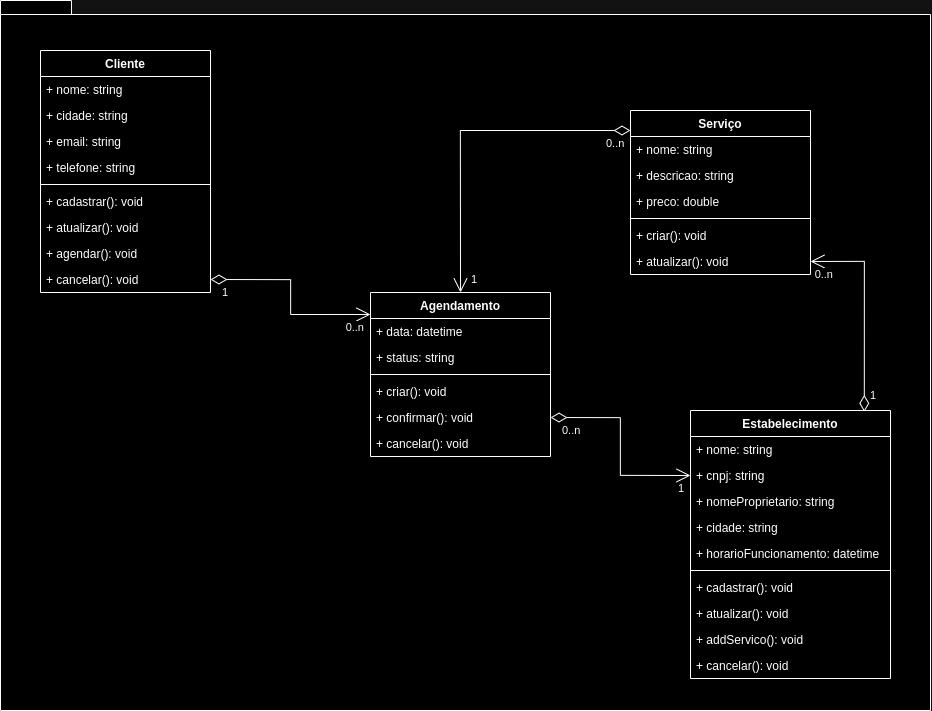

The diagram above was exported from draw.io. Its source (the exported page's mxGraphModel, read from the mxfile embedded in the PNG):
<mxGraphModel dx="997" dy="1166" grid="1" gridSize="10" guides="1" tooltips="1" connect="1" arrows="1" fold="1" page="1" pageScale="1" pageWidth="850" pageHeight="1100" math="0" shadow="0">
  <root>
    <mxCell id="0" />
    <mxCell id="1" parent="0" />
    <mxCell id="j9pXkA7D0mxq_kqUR5h0-1" value="" style="shape=folder;fontStyle=1;spacingTop=10;tabWidth=40;tabHeight=14;tabPosition=left;html=1;whiteSpace=wrap;" vertex="1" parent="1">
      <mxGeometry x="40" y="70" width="930" height="710" as="geometry" />
    </mxCell>
    <mxCell id="j9pXkA7D0mxq_kqUR5h0-8" value="Cliente" style="swimlane;fontStyle=1;align=center;verticalAlign=top;childLayout=stackLayout;horizontal=1;startSize=26;horizontalStack=0;resizeParent=1;resizeParentMax=0;resizeLast=0;collapsible=1;marginBottom=0;whiteSpace=wrap;html=1;" vertex="1" parent="1">
      <mxGeometry x="80" y="120" width="170" height="242" as="geometry">
        <mxRectangle x="70" y="390" width="110" height="30" as="alternateBounds" />
      </mxGeometry>
    </mxCell>
    <mxCell id="j9pXkA7D0mxq_kqUR5h0-9" value="+ nome: string" style="text;strokeColor=none;fillColor=none;align=left;verticalAlign=top;spacingLeft=4;spacingRight=4;overflow=hidden;rotatable=0;points=[[0,0.5],[1,0.5]];portConstraint=eastwest;whiteSpace=wrap;html=1;" vertex="1" parent="j9pXkA7D0mxq_kqUR5h0-8">
      <mxGeometry y="26" width="170" height="26" as="geometry" />
    </mxCell>
    <mxCell id="j9pXkA7D0mxq_kqUR5h0-10" value="+ cidade: string" style="text;strokeColor=none;fillColor=none;align=left;verticalAlign=top;spacingLeft=4;spacingRight=4;overflow=hidden;rotatable=0;points=[[0,0.5],[1,0.5]];portConstraint=eastwest;whiteSpace=wrap;html=1;" vertex="1" parent="j9pXkA7D0mxq_kqUR5h0-8">
      <mxGeometry y="52" width="170" height="26" as="geometry" />
    </mxCell>
    <mxCell id="j9pXkA7D0mxq_kqUR5h0-12" value="+ email: string" style="text;strokeColor=none;fillColor=none;align=left;verticalAlign=top;spacingLeft=4;spacingRight=4;overflow=hidden;rotatable=0;points=[[0,0.5],[1,0.5]];portConstraint=eastwest;whiteSpace=wrap;html=1;" vertex="1" parent="j9pXkA7D0mxq_kqUR5h0-8">
      <mxGeometry y="78" width="170" height="26" as="geometry" />
    </mxCell>
    <mxCell id="j9pXkA7D0mxq_kqUR5h0-71" value="+ telefone: string" style="text;strokeColor=none;fillColor=none;align=left;verticalAlign=top;spacingLeft=4;spacingRight=4;overflow=hidden;rotatable=0;points=[[0,0.5],[1,0.5]];portConstraint=eastwest;whiteSpace=wrap;html=1;" vertex="1" parent="j9pXkA7D0mxq_kqUR5h0-8">
      <mxGeometry y="104" width="170" height="26" as="geometry" />
    </mxCell>
    <mxCell id="j9pXkA7D0mxq_kqUR5h0-13" value="" style="line;strokeWidth=1;fillColor=none;align=left;verticalAlign=middle;spacingTop=-1;spacingLeft=3;spacingRight=3;rotatable=0;labelPosition=right;points=[];portConstraint=eastwest;strokeColor=inherit;" vertex="1" parent="j9pXkA7D0mxq_kqUR5h0-8">
      <mxGeometry y="130" width="170" height="8" as="geometry" />
    </mxCell>
    <mxCell id="j9pXkA7D0mxq_kqUR5h0-14" value="+ cadastrar(): void" style="text;strokeColor=none;fillColor=none;align=left;verticalAlign=top;spacingLeft=4;spacingRight=4;overflow=hidden;rotatable=0;points=[[0,0.5],[1,0.5]];portConstraint=eastwest;whiteSpace=wrap;html=1;" vertex="1" parent="j9pXkA7D0mxq_kqUR5h0-8">
      <mxGeometry y="138" width="170" height="26" as="geometry" />
    </mxCell>
    <mxCell id="j9pXkA7D0mxq_kqUR5h0-15" value="+ atualizar(): void" style="text;strokeColor=none;fillColor=none;align=left;verticalAlign=top;spacingLeft=4;spacingRight=4;overflow=hidden;rotatable=0;points=[[0,0.5],[1,0.5]];portConstraint=eastwest;whiteSpace=wrap;html=1;" vertex="1" parent="j9pXkA7D0mxq_kqUR5h0-8">
      <mxGeometry y="164" width="170" height="26" as="geometry" />
    </mxCell>
    <mxCell id="j9pXkA7D0mxq_kqUR5h0-83" value="+ agendar(): void" style="text;strokeColor=none;fillColor=none;align=left;verticalAlign=top;spacingLeft=4;spacingRight=4;overflow=hidden;rotatable=0;points=[[0,0.5],[1,0.5]];portConstraint=eastwest;whiteSpace=wrap;html=1;" vertex="1" parent="j9pXkA7D0mxq_kqUR5h0-8">
      <mxGeometry y="190" width="170" height="26" as="geometry" />
    </mxCell>
    <mxCell id="j9pXkA7D0mxq_kqUR5h0-84" value="+ cancelar(): void" style="text;strokeColor=none;fillColor=none;align=left;verticalAlign=top;spacingLeft=4;spacingRight=4;overflow=hidden;rotatable=0;points=[[0,0.5],[1,0.5]];portConstraint=eastwest;whiteSpace=wrap;html=1;" vertex="1" parent="j9pXkA7D0mxq_kqUR5h0-8">
      <mxGeometry y="216" width="170" height="26" as="geometry" />
    </mxCell>
    <mxCell id="j9pXkA7D0mxq_kqUR5h0-45" value="Agendamento" style="swimlane;fontStyle=1;align=center;verticalAlign=top;childLayout=stackLayout;horizontal=1;startSize=26;horizontalStack=0;resizeParent=1;resizeParentMax=0;resizeLast=0;collapsible=1;marginBottom=0;whiteSpace=wrap;html=1;" vertex="1" parent="1">
      <mxGeometry x="410" y="362" width="180" height="164" as="geometry" />
    </mxCell>
    <mxCell id="j9pXkA7D0mxq_kqUR5h0-46" value="+ data: datetime" style="text;strokeColor=none;fillColor=none;align=left;verticalAlign=top;spacingLeft=4;spacingRight=4;overflow=hidden;rotatable=0;points=[[0,0.5],[1,0.5]];portConstraint=eastwest;whiteSpace=wrap;html=1;" vertex="1" parent="j9pXkA7D0mxq_kqUR5h0-45">
      <mxGeometry y="26" width="180" height="26" as="geometry" />
    </mxCell>
    <mxCell id="j9pXkA7D0mxq_kqUR5h0-47" value="+ status: string" style="text;strokeColor=none;fillColor=none;align=left;verticalAlign=top;spacingLeft=4;spacingRight=4;overflow=hidden;rotatable=0;points=[[0,0.5],[1,0.5]];portConstraint=eastwest;whiteSpace=wrap;html=1;" vertex="1" parent="j9pXkA7D0mxq_kqUR5h0-45">
      <mxGeometry y="52" width="180" height="26" as="geometry" />
    </mxCell>
    <mxCell id="j9pXkA7D0mxq_kqUR5h0-48" value="" style="line;strokeWidth=1;fillColor=none;align=left;verticalAlign=middle;spacingTop=-1;spacingLeft=3;spacingRight=3;rotatable=0;labelPosition=right;points=[];portConstraint=eastwest;strokeColor=inherit;" vertex="1" parent="j9pXkA7D0mxq_kqUR5h0-45">
      <mxGeometry y="78" width="180" height="8" as="geometry" />
    </mxCell>
    <mxCell id="j9pXkA7D0mxq_kqUR5h0-49" value="+ criar(): void" style="text;strokeColor=none;fillColor=none;align=left;verticalAlign=top;spacingLeft=4;spacingRight=4;overflow=hidden;rotatable=0;points=[[0,0.5],[1,0.5]];portConstraint=eastwest;whiteSpace=wrap;html=1;" vertex="1" parent="j9pXkA7D0mxq_kqUR5h0-45">
      <mxGeometry y="86" width="180" height="26" as="geometry" />
    </mxCell>
    <mxCell id="j9pXkA7D0mxq_kqUR5h0-87" value="+ confirmar(): void" style="text;strokeColor=none;fillColor=none;align=left;verticalAlign=top;spacingLeft=4;spacingRight=4;overflow=hidden;rotatable=0;points=[[0,0.5],[1,0.5]];portConstraint=eastwest;whiteSpace=wrap;html=1;" vertex="1" parent="j9pXkA7D0mxq_kqUR5h0-45">
      <mxGeometry y="112" width="180" height="26" as="geometry" />
    </mxCell>
    <mxCell id="j9pXkA7D0mxq_kqUR5h0-88" value="+ cancelar(): void" style="text;strokeColor=none;fillColor=none;align=left;verticalAlign=top;spacingLeft=4;spacingRight=4;overflow=hidden;rotatable=0;points=[[0,0.5],[1,0.5]];portConstraint=eastwest;whiteSpace=wrap;html=1;" vertex="1" parent="j9pXkA7D0mxq_kqUR5h0-45">
      <mxGeometry y="138" width="180" height="26" as="geometry" />
    </mxCell>
    <mxCell id="j9pXkA7D0mxq_kqUR5h0-53" value="Serviço" style="swimlane;fontStyle=1;align=center;verticalAlign=top;childLayout=stackLayout;horizontal=1;startSize=26;horizontalStack=0;resizeParent=1;resizeParentMax=0;resizeLast=0;collapsible=1;marginBottom=0;whiteSpace=wrap;html=1;" vertex="1" parent="1">
      <mxGeometry x="670" y="180" width="180" height="164" as="geometry" />
    </mxCell>
    <mxCell id="j9pXkA7D0mxq_kqUR5h0-54" value="+ nome: string" style="text;strokeColor=none;fillColor=none;align=left;verticalAlign=top;spacingLeft=4;spacingRight=4;overflow=hidden;rotatable=0;points=[[0,0.5],[1,0.5]];portConstraint=eastwest;whiteSpace=wrap;html=1;" vertex="1" parent="j9pXkA7D0mxq_kqUR5h0-53">
      <mxGeometry y="26" width="180" height="26" as="geometry" />
    </mxCell>
    <mxCell id="j9pXkA7D0mxq_kqUR5h0-55" value="+ descricao: string" style="text;strokeColor=none;fillColor=none;align=left;verticalAlign=top;spacingLeft=4;spacingRight=4;overflow=hidden;rotatable=0;points=[[0,0.5],[1,0.5]];portConstraint=eastwest;whiteSpace=wrap;html=1;" vertex="1" parent="j9pXkA7D0mxq_kqUR5h0-53">
      <mxGeometry y="52" width="180" height="26" as="geometry" />
    </mxCell>
    <mxCell id="j9pXkA7D0mxq_kqUR5h0-89" value="+ preco: double" style="text;strokeColor=none;fillColor=none;align=left;verticalAlign=top;spacingLeft=4;spacingRight=4;overflow=hidden;rotatable=0;points=[[0,0.5],[1,0.5]];portConstraint=eastwest;whiteSpace=wrap;html=1;" vertex="1" parent="j9pXkA7D0mxq_kqUR5h0-53">
      <mxGeometry y="78" width="180" height="26" as="geometry" />
    </mxCell>
    <mxCell id="j9pXkA7D0mxq_kqUR5h0-56" value="" style="line;strokeWidth=1;fillColor=none;align=left;verticalAlign=middle;spacingTop=-1;spacingLeft=3;spacingRight=3;rotatable=0;labelPosition=right;points=[];portConstraint=eastwest;strokeColor=inherit;" vertex="1" parent="j9pXkA7D0mxq_kqUR5h0-53">
      <mxGeometry y="104" width="180" height="8" as="geometry" />
    </mxCell>
    <mxCell id="j9pXkA7D0mxq_kqUR5h0-57" value="+ criar(): void" style="text;strokeColor=none;fillColor=none;align=left;verticalAlign=top;spacingLeft=4;spacingRight=4;overflow=hidden;rotatable=0;points=[[0,0.5],[1,0.5]];portConstraint=eastwest;whiteSpace=wrap;html=1;" vertex="1" parent="j9pXkA7D0mxq_kqUR5h0-53">
      <mxGeometry y="112" width="180" height="26" as="geometry" />
    </mxCell>
    <mxCell id="j9pXkA7D0mxq_kqUR5h0-90" value="+ atualizar(): void" style="text;strokeColor=none;fillColor=none;align=left;verticalAlign=top;spacingLeft=4;spacingRight=4;overflow=hidden;rotatable=0;points=[[0,0.5],[1,0.5]];portConstraint=eastwest;whiteSpace=wrap;html=1;" vertex="1" parent="j9pXkA7D0mxq_kqUR5h0-53">
      <mxGeometry y="138" width="180" height="26" as="geometry" />
    </mxCell>
    <mxCell id="j9pXkA7D0mxq_kqUR5h0-58" value="" style="endArrow=open;html=1;endSize=12;startArrow=diamondThin;startSize=14;startFill=0;edgeStyle=orthogonalEdgeStyle;rounded=0;entryX=0;entryY=0.134;entryDx=0;entryDy=0;entryPerimeter=0;exitX=1;exitY=0.5;exitDx=0;exitDy=0;" edge="1" parent="1" source="j9pXkA7D0mxq_kqUR5h0-84" target="j9pXkA7D0mxq_kqUR5h0-45">
      <mxGeometry relative="1" as="geometry">
        <mxPoint x="526.6200000000002" y="616.91" as="sourcePoint" />
        <mxPoint x="220.0000000000001" y="380.00199999999995" as="targetPoint" />
      </mxGeometry>
    </mxCell>
    <mxCell id="j9pXkA7D0mxq_kqUR5h0-59" value="1" style="edgeLabel;resizable=0;html=1;align=left;verticalAlign=top;" connectable="0" vertex="1" parent="j9pXkA7D0mxq_kqUR5h0-58">
      <mxGeometry x="-1" relative="1" as="geometry">
        <mxPoint x="10" as="offset" />
      </mxGeometry>
    </mxCell>
    <mxCell id="j9pXkA7D0mxq_kqUR5h0-60" value="0..n" style="edgeLabel;resizable=0;html=1;align=right;verticalAlign=top;" connectable="0" vertex="1" parent="j9pXkA7D0mxq_kqUR5h0-58">
      <mxGeometry x="1" relative="1" as="geometry">
        <mxPoint x="-7" as="offset" />
      </mxGeometry>
    </mxCell>
    <mxCell id="j9pXkA7D0mxq_kqUR5h0-72" value="Estabelecimento" style="swimlane;fontStyle=1;align=center;verticalAlign=top;childLayout=stackLayout;horizontal=1;startSize=26;horizontalStack=0;resizeParent=1;resizeParentMax=0;resizeLast=0;collapsible=1;marginBottom=0;whiteSpace=wrap;html=1;" vertex="1" parent="1">
      <mxGeometry x="730" y="480" width="200" height="268" as="geometry">
        <mxRectangle x="70" y="390" width="110" height="30" as="alternateBounds" />
      </mxGeometry>
    </mxCell>
    <mxCell id="j9pXkA7D0mxq_kqUR5h0-73" value="+ nome: string" style="text;strokeColor=none;fillColor=none;align=left;verticalAlign=top;spacingLeft=4;spacingRight=4;overflow=hidden;rotatable=0;points=[[0,0.5],[1,0.5]];portConstraint=eastwest;whiteSpace=wrap;html=1;" vertex="1" parent="j9pXkA7D0mxq_kqUR5h0-72">
      <mxGeometry y="26" width="200" height="26" as="geometry" />
    </mxCell>
    <mxCell id="j9pXkA7D0mxq_kqUR5h0-74" value="+ cnpj: string" style="text;strokeColor=none;fillColor=none;align=left;verticalAlign=top;spacingLeft=4;spacingRight=4;overflow=hidden;rotatable=0;points=[[0,0.5],[1,0.5]];portConstraint=eastwest;whiteSpace=wrap;html=1;" vertex="1" parent="j9pXkA7D0mxq_kqUR5h0-72">
      <mxGeometry y="52" width="200" height="26" as="geometry" />
    </mxCell>
    <mxCell id="j9pXkA7D0mxq_kqUR5h0-75" value="+ nomeProprietario: string" style="text;strokeColor=none;fillColor=none;align=left;verticalAlign=top;spacingLeft=4;spacingRight=4;overflow=hidden;rotatable=0;points=[[0,0.5],[1,0.5]];portConstraint=eastwest;whiteSpace=wrap;html=1;" vertex="1" parent="j9pXkA7D0mxq_kqUR5h0-72">
      <mxGeometry y="78" width="200" height="26" as="geometry" />
    </mxCell>
    <mxCell id="j9pXkA7D0mxq_kqUR5h0-76" value="+ cidade: string" style="text;strokeColor=none;fillColor=none;align=left;verticalAlign=top;spacingLeft=4;spacingRight=4;overflow=hidden;rotatable=0;points=[[0,0.5],[1,0.5]];portConstraint=eastwest;whiteSpace=wrap;html=1;" vertex="1" parent="j9pXkA7D0mxq_kqUR5h0-72">
      <mxGeometry y="104" width="200" height="26" as="geometry" />
    </mxCell>
    <mxCell id="j9pXkA7D0mxq_kqUR5h0-80" value="+ horarioFuncionamento: datetime&amp;nbsp;" style="text;strokeColor=none;fillColor=none;align=left;verticalAlign=top;spacingLeft=4;spacingRight=4;overflow=hidden;rotatable=0;points=[[0,0.5],[1,0.5]];portConstraint=eastwest;whiteSpace=wrap;html=1;" vertex="1" parent="j9pXkA7D0mxq_kqUR5h0-72">
      <mxGeometry y="130" width="200" height="26" as="geometry" />
    </mxCell>
    <mxCell id="j9pXkA7D0mxq_kqUR5h0-77" value="" style="line;strokeWidth=1;fillColor=none;align=left;verticalAlign=middle;spacingTop=-1;spacingLeft=3;spacingRight=3;rotatable=0;labelPosition=right;points=[];portConstraint=eastwest;strokeColor=inherit;" vertex="1" parent="j9pXkA7D0mxq_kqUR5h0-72">
      <mxGeometry y="156" width="200" height="8" as="geometry" />
    </mxCell>
    <mxCell id="j9pXkA7D0mxq_kqUR5h0-78" value="+ cadastrar(): void" style="text;strokeColor=none;fillColor=none;align=left;verticalAlign=top;spacingLeft=4;spacingRight=4;overflow=hidden;rotatable=0;points=[[0,0.5],[1,0.5]];portConstraint=eastwest;whiteSpace=wrap;html=1;" vertex="1" parent="j9pXkA7D0mxq_kqUR5h0-72">
      <mxGeometry y="164" width="200" height="26" as="geometry" />
    </mxCell>
    <mxCell id="j9pXkA7D0mxq_kqUR5h0-79" value="+ atualizar(): void" style="text;strokeColor=none;fillColor=none;align=left;verticalAlign=top;spacingLeft=4;spacingRight=4;overflow=hidden;rotatable=0;points=[[0,0.5],[1,0.5]];portConstraint=eastwest;whiteSpace=wrap;html=1;" vertex="1" parent="j9pXkA7D0mxq_kqUR5h0-72">
      <mxGeometry y="190" width="200" height="26" as="geometry" />
    </mxCell>
    <mxCell id="j9pXkA7D0mxq_kqUR5h0-81" value="+ addServico(): void" style="text;strokeColor=none;fillColor=none;align=left;verticalAlign=top;spacingLeft=4;spacingRight=4;overflow=hidden;rotatable=0;points=[[0,0.5],[1,0.5]];portConstraint=eastwest;whiteSpace=wrap;html=1;" vertex="1" parent="j9pXkA7D0mxq_kqUR5h0-72">
      <mxGeometry y="216" width="200" height="26" as="geometry" />
    </mxCell>
    <mxCell id="j9pXkA7D0mxq_kqUR5h0-85" value="+ cancelar(): void" style="text;strokeColor=none;fillColor=none;align=left;verticalAlign=top;spacingLeft=4;spacingRight=4;overflow=hidden;rotatable=0;points=[[0,0.5],[1,0.5]];portConstraint=eastwest;whiteSpace=wrap;html=1;" vertex="1" parent="j9pXkA7D0mxq_kqUR5h0-72">
      <mxGeometry y="242" width="200" height="26" as="geometry" />
    </mxCell>
    <mxCell id="j9pXkA7D0mxq_kqUR5h0-92" value="" style="endArrow=open;html=1;endSize=12;startArrow=diamondThin;startSize=14;startFill=0;edgeStyle=orthogonalEdgeStyle;rounded=0;entryX=0;entryY=0.5;entryDx=0;entryDy=0;exitX=1;exitY=0.5;exitDx=0;exitDy=0;" edge="1" parent="1" source="j9pXkA7D0mxq_kqUR5h0-87" target="j9pXkA7D0mxq_kqUR5h0-74">
      <mxGeometry relative="1" as="geometry">
        <mxPoint x="520" y="630" as="sourcePoint" />
        <mxPoint x="690" y="665" as="targetPoint" />
      </mxGeometry>
    </mxCell>
    <mxCell id="j9pXkA7D0mxq_kqUR5h0-93" value="0..n" style="edgeLabel;resizable=0;html=1;align=left;verticalAlign=top;" connectable="0" vertex="1" parent="j9pXkA7D0mxq_kqUR5h0-92">
      <mxGeometry x="-1" relative="1" as="geometry">
        <mxPoint x="10" as="offset" />
      </mxGeometry>
    </mxCell>
    <mxCell id="j9pXkA7D0mxq_kqUR5h0-94" value="1" style="edgeLabel;resizable=0;html=1;align=right;verticalAlign=top;" connectable="0" vertex="1" parent="j9pXkA7D0mxq_kqUR5h0-92">
      <mxGeometry x="1" relative="1" as="geometry">
        <mxPoint x="-7" as="offset" />
      </mxGeometry>
    </mxCell>
    <mxCell id="j9pXkA7D0mxq_kqUR5h0-95" value="" style="endArrow=open;html=1;endSize=12;startArrow=diamondThin;startSize=14;startFill=0;edgeStyle=orthogonalEdgeStyle;rounded=0;entryX=1;entryY=0.5;entryDx=0;entryDy=0;exitX=0.869;exitY=0.005;exitDx=0;exitDy=0;exitPerimeter=0;" edge="1" parent="1" source="j9pXkA7D0mxq_kqUR5h0-72" target="j9pXkA7D0mxq_kqUR5h0-90">
      <mxGeometry relative="1" as="geometry">
        <mxPoint x="600" y="497" as="sourcePoint" />
        <mxPoint x="740" y="555" as="targetPoint" />
      </mxGeometry>
    </mxCell>
    <mxCell id="j9pXkA7D0mxq_kqUR5h0-96" value="1" style="edgeLabel;resizable=0;html=1;align=left;verticalAlign=top;" connectable="0" vertex="1" parent="j9pXkA7D0mxq_kqUR5h0-95">
      <mxGeometry x="-1" relative="1" as="geometry">
        <mxPoint x="4" y="-29" as="offset" />
      </mxGeometry>
    </mxCell>
    <mxCell id="j9pXkA7D0mxq_kqUR5h0-97" value="&lt;span style=&quot;text-align: left;&quot;&gt;0..n&lt;/span&gt;" style="edgeLabel;resizable=0;html=1;align=right;verticalAlign=top;" connectable="0" vertex="1" parent="j9pXkA7D0mxq_kqUR5h0-95">
      <mxGeometry x="1" relative="1" as="geometry">
        <mxPoint x="23" as="offset" />
      </mxGeometry>
    </mxCell>
    <mxCell id="j9pXkA7D0mxq_kqUR5h0-98" value="" style="endArrow=open;html=1;endSize=12;startArrow=diamondThin;startSize=14;startFill=0;edgeStyle=orthogonalEdgeStyle;rounded=0;entryX=0.5;entryY=0;entryDx=0;entryDy=0;exitX=0;exitY=0.122;exitDx=0;exitDy=0;exitPerimeter=0;" edge="1" parent="1" source="j9pXkA7D0mxq_kqUR5h0-53" target="j9pXkA7D0mxq_kqUR5h0-45">
      <mxGeometry relative="1" as="geometry">
        <mxPoint x="480" y="212" as="sourcePoint" />
        <mxPoint x="620" y="270" as="targetPoint" />
      </mxGeometry>
    </mxCell>
    <mxCell id="j9pXkA7D0mxq_kqUR5h0-99" value="0..n" style="edgeLabel;resizable=0;html=1;align=left;verticalAlign=top;" connectable="0" vertex="1" parent="j9pXkA7D0mxq_kqUR5h0-98">
      <mxGeometry x="-1" relative="1" as="geometry">
        <mxPoint x="-26" as="offset" />
      </mxGeometry>
    </mxCell>
    <mxCell id="j9pXkA7D0mxq_kqUR5h0-100" value="1" style="edgeLabel;resizable=0;html=1;align=right;verticalAlign=top;" connectable="0" vertex="1" parent="j9pXkA7D0mxq_kqUR5h0-98">
      <mxGeometry x="1" relative="1" as="geometry">
        <mxPoint x="15" y="-25" as="offset" />
      </mxGeometry>
    </mxCell>
  </root>
</mxGraphModel>